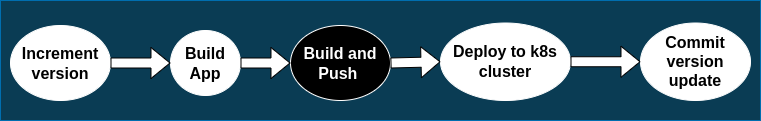

The diagram above was exported from draw.io. Its source (the exported page's mxGraphModel, read from the mxfile embedded in the PNG):
<mxGraphModel dx="853" dy="493" grid="1" gridSize="10" guides="1" tooltips="1" connect="1" arrows="1" fold="1" page="1" pageScale="1" pageWidth="827" pageHeight="1169" math="0" shadow="0">
  <root>
    <mxCell id="0" />
    <mxCell id="1" parent="0" />
    <mxCell id="EfXFCiP2C24HSRh1wc4P-1" value="" style="rounded=0;whiteSpace=wrap;html=1;fillColor=#0A3C54;strokeColor=#006EAF;fontColor=#ffffff;" vertex="1" parent="1">
      <mxGeometry x="40" y="160" width="760" height="120" as="geometry" />
    </mxCell>
    <mxCell id="EfXFCiP2C24HSRh1wc4P-2" value="&lt;font style=&quot;font-size: 16px;&quot;&gt;&lt;b&gt;Increment version&lt;/b&gt;&lt;/font&gt;" style="ellipse;whiteSpace=wrap;html=1;strokeColor=#FFFFFF;" vertex="1" parent="1">
      <mxGeometry x="50" y="185" width="100" height="75" as="geometry" />
    </mxCell>
    <mxCell id="EfXFCiP2C24HSRh1wc4P-3" value="&lt;font style=&quot;font-size: 16px;&quot;&gt;&lt;b&gt;Build App&lt;/b&gt;&lt;/font&gt;" style="ellipse;whiteSpace=wrap;html=1;strokeColor=#FFFFFF;" vertex="1" parent="1">
      <mxGeometry x="210" y="190" width="70" height="65" as="geometry" />
    </mxCell>
    <mxCell id="EfXFCiP2C24HSRh1wc4P-4" value="&lt;font style=&quot;font-size: 16px;&quot;&gt;&lt;b&gt;Build and Push&amp;nbsp;&lt;/b&gt;&lt;/font&gt;" style="ellipse;whiteSpace=wrap;html=1;strokeColor=#FFFFFF;fontColor=#FFFFFF;fillColor=#000000;" vertex="1" parent="1">
      <mxGeometry x="330" y="185" width="100" height="75" as="geometry" />
    </mxCell>
    <mxCell id="EfXFCiP2C24HSRh1wc4P-12" value="&lt;font style=&quot;font-size: 16px;&quot;&gt;&lt;b&gt;Deploy to k8s cluster&lt;/b&gt;&lt;/font&gt;" style="ellipse;whiteSpace=wrap;html=1;strokeColor=#FFFFFF;" vertex="1" parent="1">
      <mxGeometry x="480" y="182.5" width="130" height="77.5" as="geometry" />
    </mxCell>
    <mxCell id="EfXFCiP2C24HSRh1wc4P-14" value="&lt;span style=&quot;font-size: 16px;&quot;&gt;&lt;b&gt;Commit version update&lt;/b&gt;&lt;/span&gt;" style="ellipse;whiteSpace=wrap;html=1;strokeColor=#FFFFFF;" vertex="1" parent="1">
      <mxGeometry x="680" y="182.5" width="110" height="77.5" as="geometry" />
    </mxCell>
    <mxCell id="EfXFCiP2C24HSRh1wc4P-15" value="" style="shape=flexArrow;endArrow=classic;html=1;rounded=0;fontSize=16;exitX=1;exitY=0.5;exitDx=0;exitDy=0;entryX=0;entryY=0.5;entryDx=0;entryDy=0;strokeWidth=1;fillColor=#FFFFFF;" edge="1" parent="1" source="EfXFCiP2C24HSRh1wc4P-2" target="EfXFCiP2C24HSRh1wc4P-3">
      <mxGeometry width="50" height="50" relative="1" as="geometry">
        <mxPoint x="160" y="242.5" as="sourcePoint" />
        <mxPoint x="210" y="192.5" as="targetPoint" />
      </mxGeometry>
    </mxCell>
    <mxCell id="EfXFCiP2C24HSRh1wc4P-17" value="" style="shape=flexArrow;endArrow=classic;html=1;rounded=0;fontSize=16;exitX=1;exitY=0.5;exitDx=0;exitDy=0;entryX=0;entryY=0.5;entryDx=0;entryDy=0;strokeWidth=1;fillColor=default;" edge="1" parent="1" source="EfXFCiP2C24HSRh1wc4P-3" target="EfXFCiP2C24HSRh1wc4P-4">
      <mxGeometry width="50" height="50" relative="1" as="geometry">
        <mxPoint x="160" y="232.5" as="sourcePoint" />
        <mxPoint x="230" y="232.5" as="targetPoint" />
      </mxGeometry>
    </mxCell>
    <mxCell id="EfXFCiP2C24HSRh1wc4P-18" value="" style="shape=flexArrow;endArrow=classic;html=1;rounded=0;fontSize=16;strokeWidth=1;entryX=0;entryY=0.5;entryDx=0;entryDy=0;exitX=1;exitY=0.5;exitDx=0;exitDy=0;fillColor=default;" edge="1" parent="1" source="EfXFCiP2C24HSRh1wc4P-4" target="EfXFCiP2C24HSRh1wc4P-12">
      <mxGeometry width="50" height="50" relative="1" as="geometry">
        <mxPoint x="410" y="280" as="sourcePoint" />
        <mxPoint x="460" y="230" as="targetPoint" />
      </mxGeometry>
    </mxCell>
    <mxCell id="EfXFCiP2C24HSRh1wc4P-19" value="" style="shape=flexArrow;endArrow=classic;html=1;rounded=0;fontSize=16;strokeWidth=1;entryX=0;entryY=0.5;entryDx=0;entryDy=0;exitX=1;exitY=0.5;exitDx=0;exitDy=0;fillColor=default;" edge="1" parent="1" source="EfXFCiP2C24HSRh1wc4P-12" target="EfXFCiP2C24HSRh1wc4P-14">
      <mxGeometry width="50" height="50" relative="1" as="geometry">
        <mxPoint x="410" y="280" as="sourcePoint" />
        <mxPoint x="460" y="230" as="targetPoint" />
      </mxGeometry>
    </mxCell>
  </root>
</mxGraphModel>